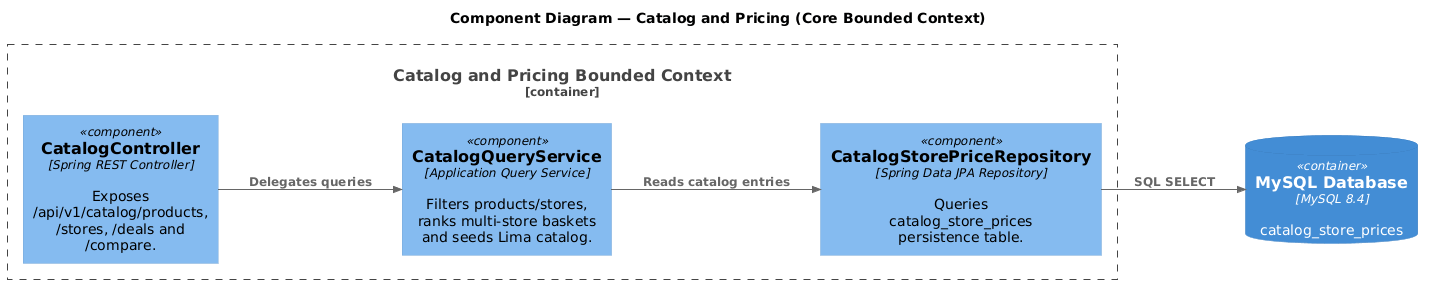

The diagram above was rendered by PlantUML. Its source (embedded in the PNG):
@startuml C4_Components_Catalog
!include <C4/C4_Component>
LAYOUT_LEFT_RIGHT()
title Component Diagram — Catalog and Pricing (Core Bounded Context)
Container_Boundary(catalog, "Catalog and Pricing Bounded Context") {
    Component(ctrl, "CatalogController", "Spring REST Controller", "Exposes /api/v1/catalog/products, /stores, /deals and /compare.")
    Component(svc, "CatalogQueryService", "Application Query Service", "Filters products/stores, ranks multi-store baskets and seeds Lima catalog.")
    Component(repo, "CatalogStorePriceRepository", "Spring Data JPA Repository", "Queries catalog_store_prices persistence table.")
}
ContainerDb(db, "MySQL Database", "MySQL 8.4", "catalog_store_prices")
Rel(ctrl, svc, "Delegates queries")
Rel(svc, repo, "Reads catalog entries")
Rel(repo, db, "SQL SELECT")
@enduml